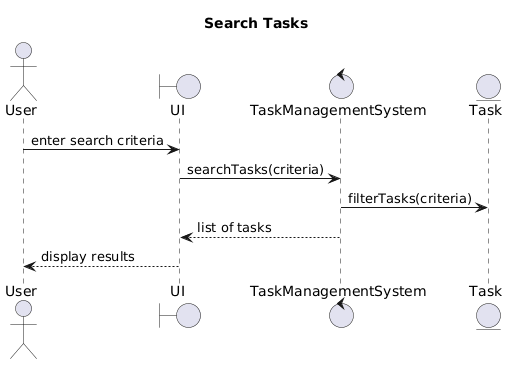

The diagram above was rendered by PlantUML. Its source (embedded in the PNG):
@startuml
title Search Tasks

actor User
boundary UI
control TaskManagementSystem
entity Task

User -> UI : enter search criteria
UI -> TaskManagementSystem : searchTasks(criteria)

TaskManagementSystem -> Task : filterTasks(criteria)

TaskManagementSystem --> UI : list of tasks
UI --> User : display results
@enduml